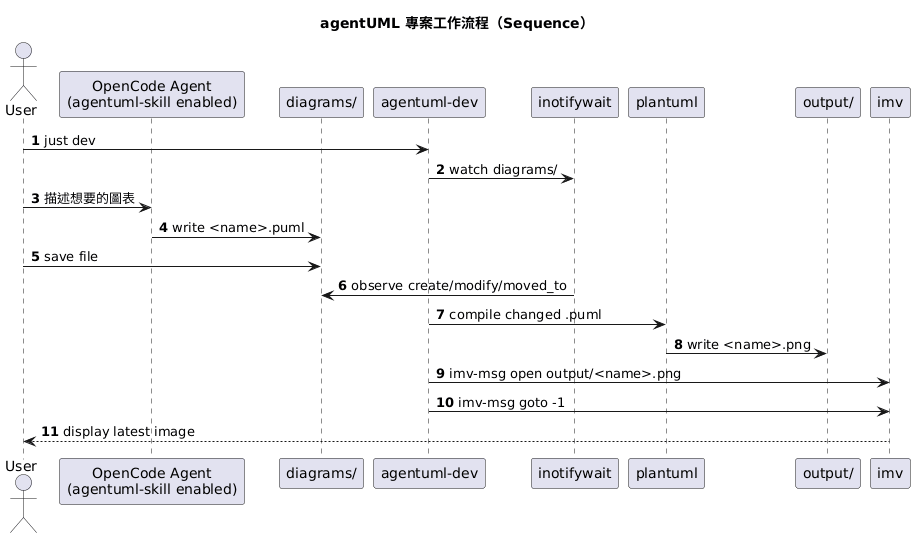

The diagram above was rendered by PlantUML. Its source (embedded in the PNG):
@startuml sequence
title agentUML 專案工作流程（Sequence）

autonumber

actor User
participant "OpenCode Agent\n(agentuml-skill enabled)" as Agent
participant "diagrams/" as Diagrams
participant "agentuml-dev" as Dev
participant "inotifywait" as Inotify
participant "plantuml" as PlantUML
participant "output/" as Output
participant "imv" as Imv

User -> Dev : just dev
Dev -> Inotify : watch diagrams/

User -> Agent : 描述想要的圖表
Agent -> Diagrams : write <name>.puml
User -> Diagrams : save file

Inotify -> Diagrams : observe create/modify/moved_to
Dev -> PlantUML : compile changed .puml
PlantUML -> Output : write <name>.png
Dev -> Imv : imv-msg open output/<name>.png
Dev -> Imv : imv-msg goto -1
Imv --> User : display latest image

@enduml